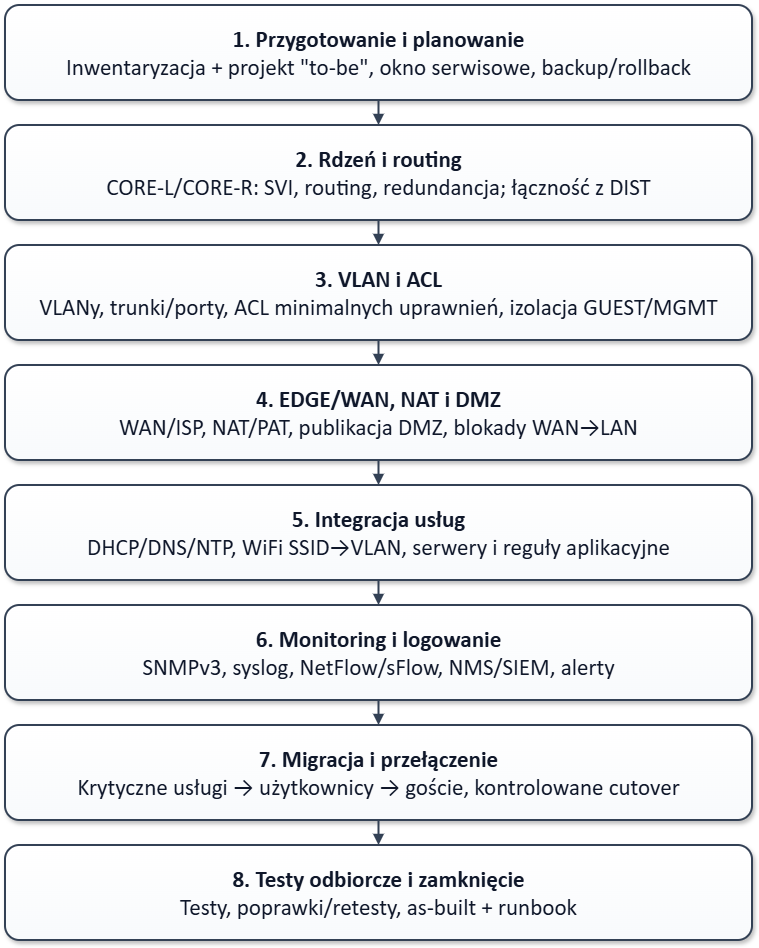

The diagram above was exported from draw.io. Its source (the exported page's mxGraphModel, read from the mxfile embedded in the PNG):
<mxGraphModel dx="1554" dy="815" grid="0" gridSize="10" guides="1" tooltips="1" connect="1" arrows="1" fold="1" page="1" pageScale="1" pageWidth="850" pageHeight="1100" math="0" shadow="0">
  <root>
    <mxCell id="0" />
    <mxCell id="1" parent="0" />
    <mxCell id="NFZvL-QGA2_6HciUdLEK-1" parent="1" style="rounded=1;whiteSpace=wrap;html=1;align=center;verticalAlign=middle;spacing=14;fontSize=23;fontFamily=Calibri;fontColor=#0F172A;fillColor=#FFFFFF;gradientColor=#F8FAFC;strokeColor=#334155;strokeWidth=2;shadow=1;" value="&lt;div style=&quot;line-height:1.2&quot;&gt;&lt;b&gt;1. Przygotowanie i planowanie&lt;/b&gt;&lt;br&gt;&lt;span&gt;Inwentaryzacja + projekt &quot;to-be&quot;, okno serwisowe, backup/rollback&lt;/span&gt;&lt;/div&gt;" vertex="1">
      <mxGeometry height="95" width="747" x="40" y="40" as="geometry" />
    </mxCell>
    <mxCell id="NFZvL-QGA2_6HciUdLEK-2" parent="1" style="rounded=1;whiteSpace=wrap;html=1;align=center;verticalAlign=middle;spacing=14;fontSize=23;fontFamily=Calibri;fontColor=#0F172A;fillColor=#FFFFFF;gradientColor=#F8FAFC;strokeColor=#334155;strokeWidth=2;shadow=1;" value="&lt;div style=&quot;line-height:1.2&quot;&gt;&lt;b&gt;2. Rdzeń i routing&lt;/b&gt;&lt;br&gt;&lt;span&gt;CORE-L/CORE-R: SVI, routing, redundancja; łączność z DIST&lt;/span&gt;&lt;/div&gt;" vertex="1">
      <mxGeometry height="95" width="747" x="40" y="160" as="geometry" />
    </mxCell>
    <mxCell id="NFZvL-QGA2_6HciUdLEK-3" parent="1" style="rounded=1;whiteSpace=wrap;html=1;align=center;verticalAlign=middle;spacing=14;fontSize=23;fontFamily=Calibri;fontColor=#0F172A;fillColor=#FFFFFF;gradientColor=#F8FAFC;strokeColor=#334155;strokeWidth=2;shadow=1;" value="&lt;div style=&quot;line-height:1.2&quot;&gt;&lt;b&gt;3. VLAN i ACL&lt;/b&gt;&lt;br&gt;&lt;span&gt;VLANy, trunki/porty, ACL minimalnych uprawnień, izolacja GUEST/MGMT&lt;/span&gt;&lt;/div&gt;" vertex="1">
      <mxGeometry height="95" width="747" x="40" y="280" as="geometry" />
    </mxCell>
    <mxCell id="NFZvL-QGA2_6HciUdLEK-4" parent="1" style="rounded=1;whiteSpace=wrap;html=1;align=center;verticalAlign=middle;spacing=14;fontSize=23;fontFamily=Calibri;fontColor=#0F172A;fillColor=#FFFFFF;gradientColor=#F8FAFC;strokeColor=#334155;strokeWidth=2;shadow=1;" value="&lt;div style=&quot;line-height:1.2&quot;&gt;&lt;b&gt;4. EDGE/WAN, NAT i DMZ&lt;/b&gt;&lt;br&gt;&lt;span&gt;WAN/ISP, NAT/PAT, publikacja DMZ, blokady WAN→LAN&lt;/span&gt;&lt;/div&gt;" vertex="1">
      <mxGeometry height="95" width="747" x="40" y="400" as="geometry" />
    </mxCell>
    <mxCell id="NFZvL-QGA2_6HciUdLEK-5" parent="1" style="rounded=1;whiteSpace=wrap;html=1;align=center;verticalAlign=middle;spacing=14;fontSize=23;fontFamily=Calibri;fontColor=#0F172A;fillColor=#FFFFFF;gradientColor=#F8FAFC;strokeColor=#334155;strokeWidth=2;shadow=1;" value="&lt;div style=&quot;line-height:1.2&quot;&gt;&lt;b&gt;5. Integracja usług&lt;/b&gt;&lt;br&gt;&lt;span&gt;DHCP/DNS/NTP, WiFi SSID→VLAN, serwery i reguły aplikacyjne&lt;/span&gt;&lt;/div&gt;" vertex="1">
      <mxGeometry height="95" width="747" x="40" y="520" as="geometry" />
    </mxCell>
    <mxCell id="NFZvL-QGA2_6HciUdLEK-6" parent="1" style="rounded=1;whiteSpace=wrap;html=1;align=center;verticalAlign=middle;spacing=14;fontSize=23;fontFamily=Calibri;fontColor=#0F172A;fillColor=#FFFFFF;gradientColor=#F8FAFC;strokeColor=#334155;strokeWidth=2;shadow=1;" value="&lt;div style=&quot;line-height:1.2&quot;&gt;&lt;b&gt;6. Monitoring i logowanie&lt;/b&gt;&lt;br&gt;&lt;span&gt;SNMPv3, syslog, NetFlow/sFlow, NMS/SIEM, alerty&lt;/span&gt;&lt;/div&gt;" vertex="1">
      <mxGeometry height="95" width="747" x="40" y="640" as="geometry" />
    </mxCell>
    <mxCell id="NFZvL-QGA2_6HciUdLEK-7" parent="1" style="rounded=1;whiteSpace=wrap;html=1;align=center;verticalAlign=middle;spacing=14;fontSize=23;fontFamily=Calibri;fontColor=#0F172A;fillColor=#FFFFFF;gradientColor=#F8FAFC;strokeColor=#334155;strokeWidth=2;shadow=1;" value="&lt;div style=&quot;line-height:1.2&quot;&gt;&lt;b&gt;7. Migracja i przełączenie&lt;/b&gt;&lt;br&gt;&lt;span&gt;Krytyczne usługi → użytkownicy → goście, kontrolowane cutover&lt;/span&gt;&lt;/div&gt;" vertex="1">
      <mxGeometry height="95" width="747" x="40" y="760" as="geometry" />
    </mxCell>
    <mxCell id="NFZvL-QGA2_6HciUdLEK-8" parent="1" style="rounded=1;whiteSpace=wrap;html=1;align=center;verticalAlign=middle;spacing=14;fontSize=23;fontFamily=Calibri;fontColor=#0F172A;fillColor=#FFFFFF;gradientColor=#F8FAFC;strokeColor=#334155;strokeWidth=2;shadow=1;" value="&lt;div style=&quot;line-height:1.2&quot;&gt;&lt;b&gt;8. Testy odbiorcze i zamknięcie&lt;/b&gt;&lt;br&gt;&lt;span&gt;Testy, poprawki/retesty, as-built + runbook&lt;/span&gt;&lt;/div&gt;" vertex="1">
      <mxGeometry height="95" width="747" x="40" y="880" as="geometry" />
    </mxCell>
    <mxCell id="NFZvL-QGA2_6HciUdLEK-9" edge="1" parent="1" source="NFZvL-QGA2_6HciUdLEK-1" style="edgeStyle=orthogonalEdgeStyle;rounded=0;endArrow=block;endFill=1;strokeWidth=2;fontSize=23;strokeColor=#334155;" target="NFZvL-QGA2_6HciUdLEK-2" value="">
      <mxGeometry relative="1" as="geometry" />
    </mxCell>
    <mxCell id="NFZvL-QGA2_6HciUdLEK-10" edge="1" parent="1" source="NFZvL-QGA2_6HciUdLEK-2" style="edgeStyle=orthogonalEdgeStyle;rounded=0;endArrow=block;endFill=1;strokeWidth=2;fontSize=23;strokeColor=#334155;" target="NFZvL-QGA2_6HciUdLEK-3" value="">
      <mxGeometry relative="1" as="geometry" />
    </mxCell>
    <mxCell id="NFZvL-QGA2_6HciUdLEK-11" edge="1" parent="1" source="NFZvL-QGA2_6HciUdLEK-3" style="edgeStyle=orthogonalEdgeStyle;rounded=0;endArrow=block;endFill=1;strokeWidth=2;fontSize=23;strokeColor=#334155;" target="NFZvL-QGA2_6HciUdLEK-4" value="">
      <mxGeometry relative="1" as="geometry" />
    </mxCell>
    <mxCell id="NFZvL-QGA2_6HciUdLEK-12" edge="1" parent="1" source="NFZvL-QGA2_6HciUdLEK-4" style="edgeStyle=orthogonalEdgeStyle;rounded=0;endArrow=block;endFill=1;strokeWidth=2;fontSize=23;strokeColor=#334155;" target="NFZvL-QGA2_6HciUdLEK-5" value="">
      <mxGeometry relative="1" as="geometry" />
    </mxCell>
    <mxCell id="NFZvL-QGA2_6HciUdLEK-13" edge="1" parent="1" source="NFZvL-QGA2_6HciUdLEK-5" style="edgeStyle=orthogonalEdgeStyle;rounded=0;endArrow=block;endFill=1;strokeWidth=2;fontSize=23;strokeColor=#334155;" target="NFZvL-QGA2_6HciUdLEK-6" value="">
      <mxGeometry relative="1" as="geometry" />
    </mxCell>
    <mxCell id="NFZvL-QGA2_6HciUdLEK-14" edge="1" parent="1" source="NFZvL-QGA2_6HciUdLEK-6" style="edgeStyle=orthogonalEdgeStyle;rounded=0;endArrow=block;endFill=1;strokeWidth=2;fontSize=23;strokeColor=#334155;" target="NFZvL-QGA2_6HciUdLEK-7" value="">
      <mxGeometry relative="1" as="geometry" />
    </mxCell>
    <mxCell id="NFZvL-QGA2_6HciUdLEK-15" edge="1" parent="1" source="NFZvL-QGA2_6HciUdLEK-7" style="edgeStyle=orthogonalEdgeStyle;rounded=0;endArrow=block;endFill=1;strokeWidth=2;fontSize=23;strokeColor=#334155;" target="NFZvL-QGA2_6HciUdLEK-8" value="">
      <mxGeometry relative="1" as="geometry" />
    </mxCell>
  </root>
</mxGraphModel>